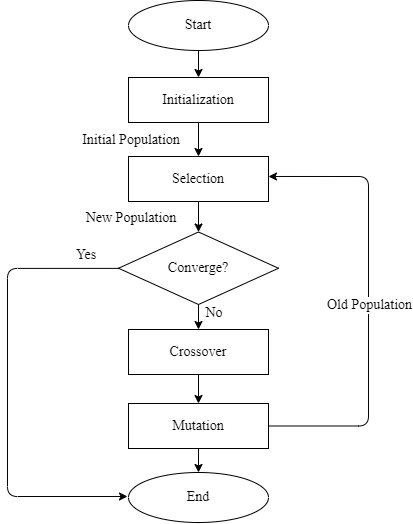

The diagram above was exported from draw.io. Its source (the exported page's mxGraphModel, read from the mxfile embedded in the PNG):
<mxGraphModel dx="308" dy="228" grid="1" gridSize="10" guides="1" tooltips="1" connect="1" arrows="1" fold="1" page="1" pageScale="1" pageWidth="850" pageHeight="1100" math="0" shadow="0">
  <root>
    <mxCell id="0" />
    <mxCell id="1" parent="0" />
    <mxCell id="6" value="" style="edgeStyle=none;html=1;fontFamily=Times New Roman;fontSize=14;labelBackgroundColor=none;fontColor=#000000;strokeColor=#000000;" parent="1" source="3" target="5" edge="1">
      <mxGeometry relative="1" as="geometry" />
    </mxCell>
    <mxCell id="3" value="Start" style="ellipse;whiteSpace=wrap;html=1;fontFamily=Times New Roman;fontSize=14;labelBackgroundColor=none;fillColor=none;strokeColor=#000000;fontColor=#000000;" parent="1" vertex="1">
      <mxGeometry x="330" y="204" width="140" height="50" as="geometry" />
    </mxCell>
    <mxCell id="12" style="edgeStyle=none;html=1;entryX=0.5;entryY=0;entryDx=0;entryDy=0;fontFamily=Times New Roman;fontSize=14;labelBackgroundColor=none;fontColor=#000000;strokeColor=#000000;" parent="1" source="5" target="9" edge="1">
      <mxGeometry relative="1" as="geometry" />
    </mxCell>
    <mxCell id="5" value="Initialization" style="whiteSpace=wrap;html=1;fillColor=none;fontFamily=Times New Roman;fontSize=14;labelBackgroundColor=none;strokeColor=#000000;fontColor=#000000;" parent="1" vertex="1">
      <mxGeometry x="330" y="281" width="140" height="45" as="geometry" />
    </mxCell>
    <mxCell id="11" value="" style="edgeStyle=none;html=1;fontFamily=Times New Roman;fontSize=14;labelBackgroundColor=none;fontColor=#000000;strokeColor=#000000;" parent="1" source="9" target="10" edge="1">
      <mxGeometry relative="1" as="geometry" />
    </mxCell>
    <mxCell id="9" value="Selection" style="whiteSpace=wrap;html=1;fillColor=none;fontFamily=Times New Roman;fontSize=14;labelBackgroundColor=none;strokeColor=#000000;fontColor=#000000;" parent="1" vertex="1">
      <mxGeometry x="330" y="360" width="140" height="45" as="geometry" />
    </mxCell>
    <mxCell id="18" style="edgeStyle=none;html=1;entryX=0.5;entryY=0;entryDx=0;entryDy=0;fontFamily=Times New Roman;fontSize=14;labelBackgroundColor=none;fontColor=#000000;strokeColor=#000000;" parent="1" source="10" target="16" edge="1">
      <mxGeometry relative="1" as="geometry" />
    </mxCell>
    <mxCell id="23" style="edgeStyle=orthogonalEdgeStyle;html=1;exitX=0.005;exitY=0.502;exitDx=0;exitDy=0;fontFamily=Times New Roman;fontSize=14;labelBackgroundColor=none;fontColor=#000000;strokeColor=#050505;exitPerimeter=0;" parent="1" source="10" edge="1">
      <mxGeometry relative="1" as="geometry">
        <Array as="points">
          <mxPoint x="209" y="472" />
          <mxPoint x="209" y="700" />
        </Array>
        <mxPoint x="329" y="471.75" as="sourcePoint" />
        <mxPoint x="329" y="700" as="targetPoint" />
      </mxGeometry>
    </mxCell>
    <mxCell id="10" value="Converge?" style="rhombus;whiteSpace=wrap;html=1;fillColor=none;fontFamily=Times New Roman;fontSize=14;labelBackgroundColor=none;strokeColor=#000000;fontColor=#000000;" parent="1" vertex="1">
      <mxGeometry x="320" y="435.5" width="160" height="72.5" as="geometry" />
    </mxCell>
    <mxCell id="13" value="Initial Population" style="text;html=1;strokeColor=none;fillColor=none;align=center;verticalAlign=middle;whiteSpace=wrap;rounded=0;fontFamily=Times New Roman;fontSize=14;labelBackgroundColor=none;fontColor=#000000;" parent="1" vertex="1">
      <mxGeometry x="268" y="329" width="130" height="30" as="geometry" />
    </mxCell>
    <mxCell id="15" value="New Population" style="text;html=1;strokeColor=none;fillColor=none;align=center;verticalAlign=middle;whiteSpace=wrap;rounded=0;fontFamily=Times New Roman;fontSize=14;labelBackgroundColor=none;fontColor=#000000;" parent="1" vertex="1">
      <mxGeometry x="268" y="407" width="130" height="30" as="geometry" />
    </mxCell>
    <mxCell id="19" style="edgeStyle=none;html=1;entryX=0.5;entryY=0;entryDx=0;entryDy=0;fontFamily=Times New Roman;fontSize=14;labelBackgroundColor=none;fontColor=#000000;strokeColor=#000000;" parent="1" source="16" target="17" edge="1">
      <mxGeometry relative="1" as="geometry" />
    </mxCell>
    <mxCell id="16" value="Crossover" style="whiteSpace=wrap;html=1;fillColor=none;fontFamily=Times New Roman;fontSize=14;labelBackgroundColor=none;strokeColor=#000000;fontColor=#000000;" parent="1" vertex="1">
      <mxGeometry x="330" y="533" width="140" height="45" as="geometry" />
    </mxCell>
    <mxCell id="21" style="edgeStyle=none;html=1;entryX=0.5;entryY=0;entryDx=0;entryDy=0;fontFamily=Times New Roman;fontSize=14;labelBackgroundColor=none;fontColor=#000000;strokeColor=#000000;" parent="1" source="17" target="20" edge="1">
      <mxGeometry relative="1" as="geometry" />
    </mxCell>
    <mxCell id="22" style="edgeStyle=orthogonalEdgeStyle;html=1;fontFamily=Times New Roman;fontSize=14;labelBackgroundColor=none;fontColor=#000000;strokeColor=#050505;entryX=1;entryY=0.444;entryDx=0;entryDy=0;entryPerimeter=0;" parent="1" source="17" target="9" edge="1">
      <mxGeometry relative="1" as="geometry">
        <Array as="points">
          <mxPoint x="570" y="630" />
          <mxPoint x="570" y="380" />
        </Array>
        <mxPoint x="490" y="380" as="targetPoint" />
      </mxGeometry>
    </mxCell>
    <mxCell id="28" value="Old Population" style="edgeLabel;html=1;align=center;verticalAlign=middle;resizable=0;points=[];fontFamily=Times New Roman;fontSize=14;labelBackgroundColor=#FFFFFF;fontColor=#000000;" parent="22" vertex="1" connectable="0">
      <mxGeometry x="-0.0184" y="-1" relative="1" as="geometry">
        <mxPoint as="offset" />
      </mxGeometry>
    </mxCell>
    <mxCell id="17" value="Mutation" style="whiteSpace=wrap;html=1;fillColor=none;fontFamily=Times New Roman;fontSize=14;labelBackgroundColor=none;strokeColor=#000000;fontColor=#000000;" parent="1" vertex="1">
      <mxGeometry x="330" y="607" width="140" height="45" as="geometry" />
    </mxCell>
    <mxCell id="20" value="End" style="ellipse;whiteSpace=wrap;html=1;fontFamily=Times New Roman;fontSize=14;labelBackgroundColor=none;fillColor=none;strokeColor=#000000;fontColor=#000000;" parent="1" vertex="1">
      <mxGeometry x="330" y="676" width="140" height="50" as="geometry" />
    </mxCell>
    <mxCell id="24" value="Yes" style="text;html=1;strokeColor=none;fillColor=none;align=center;verticalAlign=middle;whiteSpace=wrap;rounded=0;fontFamily=Times New Roman;fontSize=14;labelBackgroundColor=none;fontColor=#000000;" parent="1" vertex="1">
      <mxGeometry x="258" y="444" width="60" height="30" as="geometry" />
    </mxCell>
    <mxCell id="26" value="No" style="text;html=1;strokeColor=none;fillColor=none;align=center;verticalAlign=middle;whiteSpace=wrap;rounded=0;fontFamily=Times New Roman;fontSize=14;labelBackgroundColor=none;fontColor=#000000;" parent="1" vertex="1">
      <mxGeometry x="386" y="502" width="60" height="30" as="geometry" />
    </mxCell>
  </root>
</mxGraphModel>